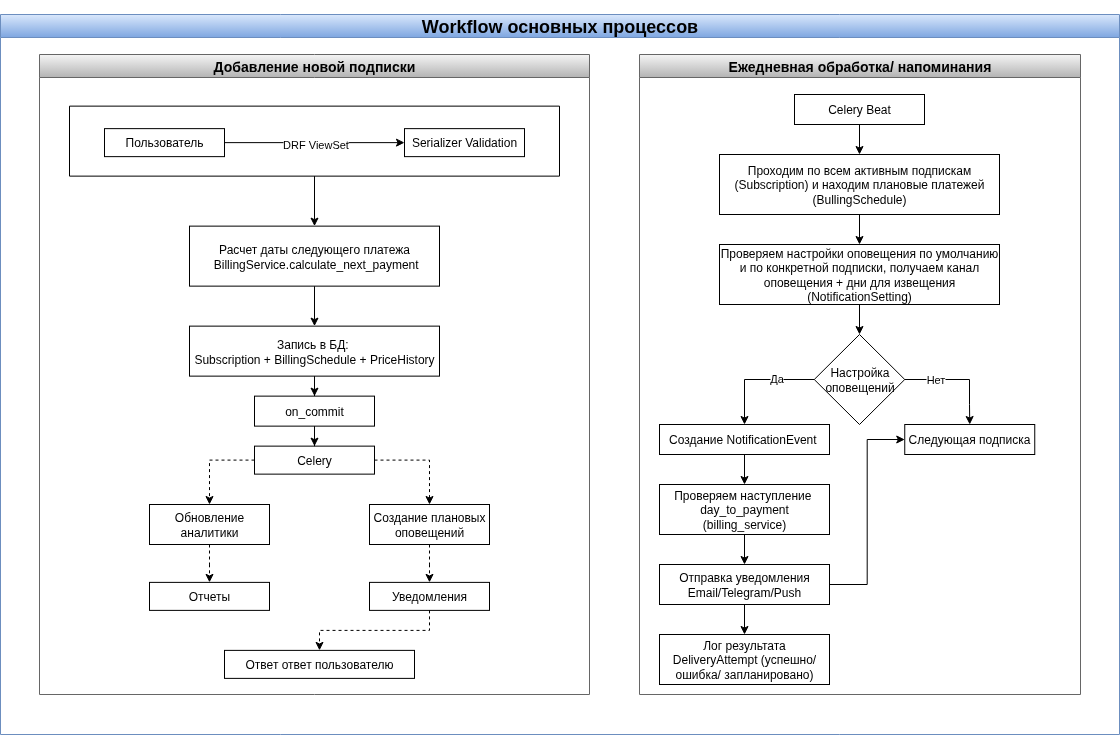

The diagram above was exported from draw.io. Its source (the exported page's mxGraphModel, read from the mxfile embedded in the PNG):
<mxGraphModel dx="1946" dy="1429" grid="1" gridSize="10" guides="1" tooltips="1" connect="1" arrows="1" fold="1" page="1" pageScale="1" pageWidth="827" pageHeight="1169" math="0" shadow="0">
  <root>
    <mxCell id="0" />
    <mxCell id="1" parent="0" />
    <mxCell id="kEauy7DCXx-UyvQxwdDd-1" value="&lt;h2&gt;Workflow основных процессов&lt;/h2&gt;" style="swimlane;whiteSpace=wrap;html=1;fillColor=#dae8fc;gradientColor=#7ea6e0;strokeColor=#6c8ebf;align=center;verticalAlign=middle;" parent="1" vertex="1">
      <mxGeometry x="41" y="40" width="1119" height="720" as="geometry" />
    </mxCell>
    <mxCell id="kEauy7DCXx-UyvQxwdDd-2" value="&lt;h3&gt;&lt;strong&gt;Добавление новой подписки&lt;/strong&gt;&lt;/h3&gt;" style="swimlane;whiteSpace=wrap;html=1;fillColor=#f5f5f5;gradientColor=#b3b3b3;strokeColor=#666666;" parent="kEauy7DCXx-UyvQxwdDd-1" vertex="1">
      <mxGeometry x="39" y="40" width="550" height="640" as="geometry" />
    </mxCell>
    <mxCell id="BH73TCdg5YRvaDO4cEw_-5" style="edgeStyle=orthogonalEdgeStyle;rounded=0;orthogonalLoop=1;jettySize=auto;html=1;entryX=0.5;entryY=0;entryDx=0;entryDy=0;" parent="kEauy7DCXx-UyvQxwdDd-2" source="kEauy7DCXx-UyvQxwdDd-3" target="BH73TCdg5YRvaDO4cEw_-4" edge="1">
      <mxGeometry relative="1" as="geometry" />
    </mxCell>
    <mxCell id="kEauy7DCXx-UyvQxwdDd-3" value="" style="swimlane;startSize=0;" parent="kEauy7DCXx-UyvQxwdDd-2" vertex="1">
      <mxGeometry x="30" y="51.63" width="490" height="70" as="geometry" />
    </mxCell>
    <mxCell id="kEauy7DCXx-UyvQxwdDd-4" style="edgeStyle=orthogonalEdgeStyle;rounded=0;orthogonalLoop=1;jettySize=auto;html=1;entryX=0;entryY=0.5;entryDx=0;entryDy=0;" parent="kEauy7DCXx-UyvQxwdDd-3" source="kEauy7DCXx-UyvQxwdDd-6" target="kEauy7DCXx-UyvQxwdDd-7" edge="1">
      <mxGeometry relative="1" as="geometry" />
    </mxCell>
    <mxCell id="kEauy7DCXx-UyvQxwdDd-5" value="DRF ViewSet" style="edgeLabel;html=1;align=center;verticalAlign=middle;resizable=0;points=[];" parent="kEauy7DCXx-UyvQxwdDd-4" vertex="1" connectable="0">
      <mxGeometry x="0.0052" y="-1" relative="1" as="geometry">
        <mxPoint as="offset" />
      </mxGeometry>
    </mxCell>
    <mxCell id="kEauy7DCXx-UyvQxwdDd-6" value="Пользователь" style="rounded=0;whiteSpace=wrap;html=1;" parent="kEauy7DCXx-UyvQxwdDd-3" vertex="1">
      <mxGeometry x="35" y="22.5" width="120" height="28" as="geometry" />
    </mxCell>
    <mxCell id="kEauy7DCXx-UyvQxwdDd-7" value="Serializer Validation" style="rounded=0;whiteSpace=wrap;html=1;" parent="kEauy7DCXx-UyvQxwdDd-3" vertex="1">
      <mxGeometry x="335" y="22.5" width="120" height="28" as="geometry" />
    </mxCell>
    <mxCell id="BH73TCdg5YRvaDO4cEw_-15" style="edgeStyle=orthogonalEdgeStyle;rounded=0;orthogonalLoop=1;jettySize=auto;html=1;entryX=0.5;entryY=0;entryDx=0;entryDy=0;dashed=1;" parent="kEauy7DCXx-UyvQxwdDd-2" source="kEauy7DCXx-UyvQxwdDd-16" target="kEauy7DCXx-UyvQxwdDd-19" edge="1">
      <mxGeometry relative="1" as="geometry">
        <Array as="points">
          <mxPoint x="170" y="406" />
        </Array>
      </mxGeometry>
    </mxCell>
    <mxCell id="kEauy7DCXx-UyvQxwdDd-16" value="Celery" style="rounded=0;whiteSpace=wrap;html=1;" parent="kEauy7DCXx-UyvQxwdDd-2" vertex="1">
      <mxGeometry x="215" y="391.63" width="120" height="28" as="geometry" />
    </mxCell>
    <mxCell id="BH73TCdg5YRvaDO4cEw_-13" style="edgeStyle=orthogonalEdgeStyle;rounded=0;orthogonalLoop=1;jettySize=auto;html=1;entryX=0.5;entryY=0;entryDx=0;entryDy=0;dashed=1;" parent="kEauy7DCXx-UyvQxwdDd-2" source="kEauy7DCXx-UyvQxwdDd-17" target="kEauy7DCXx-UyvQxwdDd-21" edge="1">
      <mxGeometry relative="1" as="geometry" />
    </mxCell>
    <mxCell id="kEauy7DCXx-UyvQxwdDd-17" value="Создание плановых&lt;div&gt;оповещений&lt;/div&gt;" style="rounded=0;whiteSpace=wrap;html=1;" parent="kEauy7DCXx-UyvQxwdDd-2" vertex="1">
      <mxGeometry x="330" y="450" width="120" height="40" as="geometry" />
    </mxCell>
    <mxCell id="kEauy7DCXx-UyvQxwdDd-19" value="Обновление аналитики" style="rounded=0;whiteSpace=wrap;html=1;" parent="kEauy7DCXx-UyvQxwdDd-2" vertex="1">
      <mxGeometry x="110" y="450" width="120" height="40" as="geometry" />
    </mxCell>
    <mxCell id="kEauy7DCXx-UyvQxwdDd-20" value="Отчеты" style="rounded=0;whiteSpace=wrap;html=1;" parent="kEauy7DCXx-UyvQxwdDd-2" vertex="1">
      <mxGeometry x="110" y="527.88" width="120" height="28" as="geometry" />
    </mxCell>
    <mxCell id="kEauy7DCXx-UyvQxwdDd-21" value="Уведомления" style="rounded=0;whiteSpace=wrap;html=1;" parent="kEauy7DCXx-UyvQxwdDd-2" vertex="1">
      <mxGeometry x="330" y="527.88" width="120" height="28" as="geometry" />
    </mxCell>
    <mxCell id="kEauy7DCXx-UyvQxwdDd-22" value="Ответ ответ пользователю" style="rounded=0;whiteSpace=wrap;html=1;" parent="kEauy7DCXx-UyvQxwdDd-2" vertex="1">
      <mxGeometry x="185" y="595.88" width="190" height="28" as="geometry" />
    </mxCell>
    <mxCell id="kEauy7DCXx-UyvQxwdDd-26" style="edgeStyle=orthogonalEdgeStyle;rounded=0;orthogonalLoop=1;jettySize=auto;html=1;entryX=0.5;entryY=0;entryDx=0;entryDy=0;dashed=1;" parent="kEauy7DCXx-UyvQxwdDd-2" source="kEauy7DCXx-UyvQxwdDd-16" target="kEauy7DCXx-UyvQxwdDd-17" edge="1">
      <mxGeometry relative="1" as="geometry">
        <Array as="points">
          <mxPoint x="390" y="406" />
        </Array>
      </mxGeometry>
    </mxCell>
    <mxCell id="kEauy7DCXx-UyvQxwdDd-29" style="edgeStyle=orthogonalEdgeStyle;rounded=0;orthogonalLoop=1;jettySize=auto;html=1;entryX=0.5;entryY=0;entryDx=0;entryDy=0;dashed=1;" parent="kEauy7DCXx-UyvQxwdDd-2" source="kEauy7DCXx-UyvQxwdDd-19" target="kEauy7DCXx-UyvQxwdDd-20" edge="1">
      <mxGeometry relative="1" as="geometry" />
    </mxCell>
    <mxCell id="kEauy7DCXx-UyvQxwdDd-32" style="edgeStyle=orthogonalEdgeStyle;rounded=0;orthogonalLoop=1;jettySize=auto;html=1;dashed=1;" parent="kEauy7DCXx-UyvQxwdDd-2" source="kEauy7DCXx-UyvQxwdDd-21" target="kEauy7DCXx-UyvQxwdDd-22" edge="1">
      <mxGeometry relative="1" as="geometry" />
    </mxCell>
    <mxCell id="BH73TCdg5YRvaDO4cEw_-7" style="edgeStyle=orthogonalEdgeStyle;rounded=0;orthogonalLoop=1;jettySize=auto;html=1;entryX=0.5;entryY=0;entryDx=0;entryDy=0;" parent="kEauy7DCXx-UyvQxwdDd-2" source="BH73TCdg5YRvaDO4cEw_-4" target="BH73TCdg5YRvaDO4cEw_-6" edge="1">
      <mxGeometry relative="1" as="geometry" />
    </mxCell>
    <mxCell id="BH73TCdg5YRvaDO4cEw_-4" value="Расчет даты следующего платежа&lt;div style=&quot;text-wrap-mode: nowrap;&quot;&gt;&lt;span style=&quot;text-wrap-mode: wrap;&quot;&gt;&amp;nbsp;&lt;/span&gt;&lt;span style=&quot;text-wrap-mode: wrap; background-color: transparent; color: light-dark(rgb(0, 0, 0), rgb(255, 255, 255));&quot;&gt;BillingService.&lt;/span&gt;&lt;span style=&quot;text-wrap-mode: wrap; background-color: transparent; color: light-dark(rgb(0, 0, 0), rgb(255, 255, 255));&quot;&gt;calculate_next_payment&lt;/span&gt;&lt;/div&gt;" style="rounded=0;whiteSpace=wrap;html=1;" parent="kEauy7DCXx-UyvQxwdDd-2" vertex="1">
      <mxGeometry x="150" y="171.63" width="250" height="60" as="geometry" />
    </mxCell>
    <mxCell id="BH73TCdg5YRvaDO4cEw_-10" style="edgeStyle=orthogonalEdgeStyle;rounded=0;orthogonalLoop=1;jettySize=auto;html=1;entryX=0.5;entryY=0;entryDx=0;entryDy=0;" parent="kEauy7DCXx-UyvQxwdDd-2" source="BH73TCdg5YRvaDO4cEw_-6" target="BH73TCdg5YRvaDO4cEw_-8" edge="1">
      <mxGeometry relative="1" as="geometry" />
    </mxCell>
    <mxCell id="BH73TCdg5YRvaDO4cEw_-6" value="Запись в БД:&amp;nbsp;&lt;div&gt;Subscription + BillingSchedule + PriceHistory&lt;/div&gt;" style="rounded=0;whiteSpace=wrap;html=1;" parent="kEauy7DCXx-UyvQxwdDd-2" vertex="1">
      <mxGeometry x="150" y="271.63" width="250" height="50" as="geometry" />
    </mxCell>
    <mxCell id="BH73TCdg5YRvaDO4cEw_-11" style="edgeStyle=orthogonalEdgeStyle;rounded=0;orthogonalLoop=1;jettySize=auto;html=1;entryX=0.5;entryY=0;entryDx=0;entryDy=0;" parent="kEauy7DCXx-UyvQxwdDd-2" source="BH73TCdg5YRvaDO4cEw_-8" target="kEauy7DCXx-UyvQxwdDd-16" edge="1">
      <mxGeometry relative="1" as="geometry" />
    </mxCell>
    <mxCell id="BH73TCdg5YRvaDO4cEw_-8" value="on_commit" style="rounded=0;whiteSpace=wrap;html=1;" parent="kEauy7DCXx-UyvQxwdDd-2" vertex="1">
      <mxGeometry x="215" y="341.63" width="120" height="30" as="geometry" />
    </mxCell>
    <mxCell id="kEauy7DCXx-UyvQxwdDd-33" value="&lt;h3&gt;&lt;strong&gt;Ежедневная обработка/ напоминания&lt;/strong&gt;&lt;/h3&gt;" style="swimlane;whiteSpace=wrap;html=1;fillColor=#f5f5f5;gradientColor=#b3b3b3;strokeColor=#666666;" parent="kEauy7DCXx-UyvQxwdDd-1" vertex="1">
      <mxGeometry x="639" y="40" width="441" height="640" as="geometry" />
    </mxCell>
    <mxCell id="kEauy7DCXx-UyvQxwdDd-34" style="edgeStyle=orthogonalEdgeStyle;rounded=0;orthogonalLoop=1;jettySize=auto;html=1;entryX=0.5;entryY=0;entryDx=0;entryDy=0;" parent="kEauy7DCXx-UyvQxwdDd-33" source="kEauy7DCXx-UyvQxwdDd-35" target="kEauy7DCXx-UyvQxwdDd-37" edge="1">
      <mxGeometry relative="1" as="geometry" />
    </mxCell>
    <mxCell id="kEauy7DCXx-UyvQxwdDd-35" value="&lt;span style=&quot;text-align: left;&quot;&gt;Celery Beat&lt;/span&gt;" style="rounded=0;whiteSpace=wrap;html=1;" parent="kEauy7DCXx-UyvQxwdDd-33" vertex="1">
      <mxGeometry x="155" y="40" width="130" height="30" as="geometry" />
    </mxCell>
    <mxCell id="yPxYW5y2IiHQ1AJyKWEA-4" style="edgeStyle=orthogonalEdgeStyle;rounded=0;orthogonalLoop=1;jettySize=auto;html=1;entryX=0.5;entryY=0;entryDx=0;entryDy=0;" parent="kEauy7DCXx-UyvQxwdDd-33" source="kEauy7DCXx-UyvQxwdDd-37" target="kEauy7DCXx-UyvQxwdDd-44" edge="1">
      <mxGeometry relative="1" as="geometry" />
    </mxCell>
    <mxCell id="kEauy7DCXx-UyvQxwdDd-37" value="&lt;div style=&quot;&quot;&gt;Проходим по всем активным подпискам (Subscription) и находим плановые платежей (BullingSchedule)&lt;/div&gt;" style="rounded=0;whiteSpace=wrap;html=1;align=center;" parent="kEauy7DCXx-UyvQxwdDd-33" vertex="1">
      <mxGeometry x="80" y="100" width="280" height="60" as="geometry" />
    </mxCell>
    <mxCell id="BH73TCdg5YRvaDO4cEw_-20" style="edgeStyle=orthogonalEdgeStyle;rounded=0;orthogonalLoop=1;jettySize=auto;html=1;entryX=0.5;entryY=0;entryDx=0;entryDy=0;" parent="kEauy7DCXx-UyvQxwdDd-33" source="kEauy7DCXx-UyvQxwdDd-44" target="BH73TCdg5YRvaDO4cEw_-19" edge="1">
      <mxGeometry relative="1" as="geometry" />
    </mxCell>
    <mxCell id="kEauy7DCXx-UyvQxwdDd-44" value="&lt;div style=&quot;&quot;&gt;Проверяем настройки оповещения по умолчанию и по конкретной подписки, получаем канал оповещения + дни для извещения&lt;/div&gt;&lt;div style=&quot;&quot;&gt;(NotificationSetting)&lt;/div&gt;" style="rounded=0;whiteSpace=wrap;html=1;align=center;" parent="kEauy7DCXx-UyvQxwdDd-33" vertex="1">
      <mxGeometry x="80" y="190" width="280" height="60" as="geometry" />
    </mxCell>
    <mxCell id="kEauy7DCXx-UyvQxwdDd-46" value="&lt;div style=&quot;&quot;&gt;Лог результата DeliveryAttempt (успешно/ ошибка/ запланировано)&lt;/div&gt;" style="rounded=0;whiteSpace=wrap;html=1;align=center;" parent="kEauy7DCXx-UyvQxwdDd-33" vertex="1">
      <mxGeometry x="20" y="580" width="170" height="50" as="geometry" />
    </mxCell>
    <mxCell id="kEauy7DCXx-UyvQxwdDd-47" value="&lt;div style=&quot;&quot;&gt;Следующая подписка&lt;/div&gt;" style="rounded=0;whiteSpace=wrap;html=1;align=center;" parent="kEauy7DCXx-UyvQxwdDd-33" vertex="1">
      <mxGeometry x="265.25" y="370" width="130" height="30" as="geometry" />
    </mxCell>
    <mxCell id="yPxYW5y2IiHQ1AJyKWEA-17" style="edgeStyle=orthogonalEdgeStyle;rounded=0;orthogonalLoop=1;jettySize=auto;html=1;entryX=0.5;entryY=0;entryDx=0;entryDy=0;" parent="kEauy7DCXx-UyvQxwdDd-33" source="yPxYW5y2IiHQ1AJyKWEA-2" target="yPxYW5y2IiHQ1AJyKWEA-10" edge="1">
      <mxGeometry relative="1" as="geometry" />
    </mxCell>
    <mxCell id="yPxYW5y2IiHQ1AJyKWEA-2" value="&lt;div style=&quot;&quot;&gt;&lt;span style=&quot;background-color: transparent; color: light-dark(rgb(0, 0, 0), rgb(255, 255, 255));&quot;&gt;Проверяем наступление&amp;nbsp; day_to_payment (billing_service)&lt;/span&gt;&lt;/div&gt;" style="rounded=0;whiteSpace=wrap;html=1;align=center;" parent="kEauy7DCXx-UyvQxwdDd-33" vertex="1">
      <mxGeometry x="20" y="430" width="170" height="50" as="geometry" />
    </mxCell>
    <mxCell id="yPxYW5y2IiHQ1AJyKWEA-22" style="edgeStyle=orthogonalEdgeStyle;rounded=0;orthogonalLoop=1;jettySize=auto;html=1;entryX=0;entryY=0.5;entryDx=0;entryDy=0;" parent="kEauy7DCXx-UyvQxwdDd-33" source="yPxYW5y2IiHQ1AJyKWEA-10" target="kEauy7DCXx-UyvQxwdDd-47" edge="1">
      <mxGeometry relative="1" as="geometry" />
    </mxCell>
    <mxCell id="yPxYW5y2IiHQ1AJyKWEA-23" style="edgeStyle=orthogonalEdgeStyle;rounded=0;orthogonalLoop=1;jettySize=auto;html=1;entryX=0.5;entryY=0;entryDx=0;entryDy=0;" parent="kEauy7DCXx-UyvQxwdDd-33" source="yPxYW5y2IiHQ1AJyKWEA-10" target="kEauy7DCXx-UyvQxwdDd-46" edge="1">
      <mxGeometry relative="1" as="geometry" />
    </mxCell>
    <mxCell id="yPxYW5y2IiHQ1AJyKWEA-10" value="&lt;div style=&quot;&quot;&gt;Отправка уведомления&lt;/div&gt;&lt;div style=&quot;&quot;&gt;Email/Telegram/Push&lt;/div&gt;" style="rounded=0;whiteSpace=wrap;html=1;align=center;" parent="kEauy7DCXx-UyvQxwdDd-33" vertex="1">
      <mxGeometry x="20" y="510" width="170" height="40" as="geometry" />
    </mxCell>
    <mxCell id="yPxYW5y2IiHQ1AJyKWEA-15" style="edgeStyle=orthogonalEdgeStyle;rounded=0;orthogonalLoop=1;jettySize=auto;html=1;entryX=0.5;entryY=0;entryDx=0;entryDy=0;" parent="kEauy7DCXx-UyvQxwdDd-33" source="yPxYW5y2IiHQ1AJyKWEA-11" target="yPxYW5y2IiHQ1AJyKWEA-2" edge="1">
      <mxGeometry relative="1" as="geometry" />
    </mxCell>
    <mxCell id="yPxYW5y2IiHQ1AJyKWEA-11" value="&lt;div style=&quot;&quot;&gt;&lt;span style=&quot;background-color: transparent; color: light-dark(rgb(0, 0, 0), rgb(255, 255, 255));&quot;&gt;Создание NotificationEvent&amp;nbsp;&lt;/span&gt;&lt;/div&gt;" style="rounded=0;whiteSpace=wrap;html=1;align=center;" parent="kEauy7DCXx-UyvQxwdDd-33" vertex="1">
      <mxGeometry x="20" y="370" width="170" height="30" as="geometry" />
    </mxCell>
    <mxCell id="BH73TCdg5YRvaDO4cEw_-21" style="edgeStyle=orthogonalEdgeStyle;rounded=0;orthogonalLoop=1;jettySize=auto;html=1;entryX=0.5;entryY=0;entryDx=0;entryDy=0;" parent="kEauy7DCXx-UyvQxwdDd-33" source="BH73TCdg5YRvaDO4cEw_-19" target="yPxYW5y2IiHQ1AJyKWEA-11" edge="1">
      <mxGeometry relative="1" as="geometry">
        <Array as="points">
          <mxPoint x="105" y="325" />
        </Array>
      </mxGeometry>
    </mxCell>
    <mxCell id="BH73TCdg5YRvaDO4cEw_-22" value="Да" style="edgeLabel;html=1;align=center;verticalAlign=middle;resizable=0;points=[];" parent="BH73TCdg5YRvaDO4cEw_-21" vertex="1" connectable="0">
      <mxGeometry x="-0.3362" y="-2" relative="1" as="geometry">
        <mxPoint as="offset" />
      </mxGeometry>
    </mxCell>
    <mxCell id="BH73TCdg5YRvaDO4cEw_-23" style="edgeStyle=orthogonalEdgeStyle;rounded=0;orthogonalLoop=1;jettySize=auto;html=1;entryX=0.5;entryY=0;entryDx=0;entryDy=0;" parent="kEauy7DCXx-UyvQxwdDd-33" source="BH73TCdg5YRvaDO4cEw_-19" target="kEauy7DCXx-UyvQxwdDd-47" edge="1">
      <mxGeometry relative="1" as="geometry">
        <Array as="points">
          <mxPoint x="330" y="325" />
          <mxPoint x="330" y="350" />
        </Array>
      </mxGeometry>
    </mxCell>
    <mxCell id="BH73TCdg5YRvaDO4cEw_-24" value="Нет" style="edgeLabel;html=1;align=center;verticalAlign=middle;resizable=0;points=[];" parent="BH73TCdg5YRvaDO4cEw_-23" vertex="1" connectable="0">
      <mxGeometry x="-0.4457" y="1" relative="1" as="geometry">
        <mxPoint as="offset" />
      </mxGeometry>
    </mxCell>
    <mxCell id="BH73TCdg5YRvaDO4cEw_-19" value="Настройка&lt;div&gt;оповещений&lt;/div&gt;" style="rhombus;whiteSpace=wrap;html=1;" parent="kEauy7DCXx-UyvQxwdDd-33" vertex="1">
      <mxGeometry x="174.75" y="280" width="90.5" height="90" as="geometry" />
    </mxCell>
  </root>
</mxGraphModel>